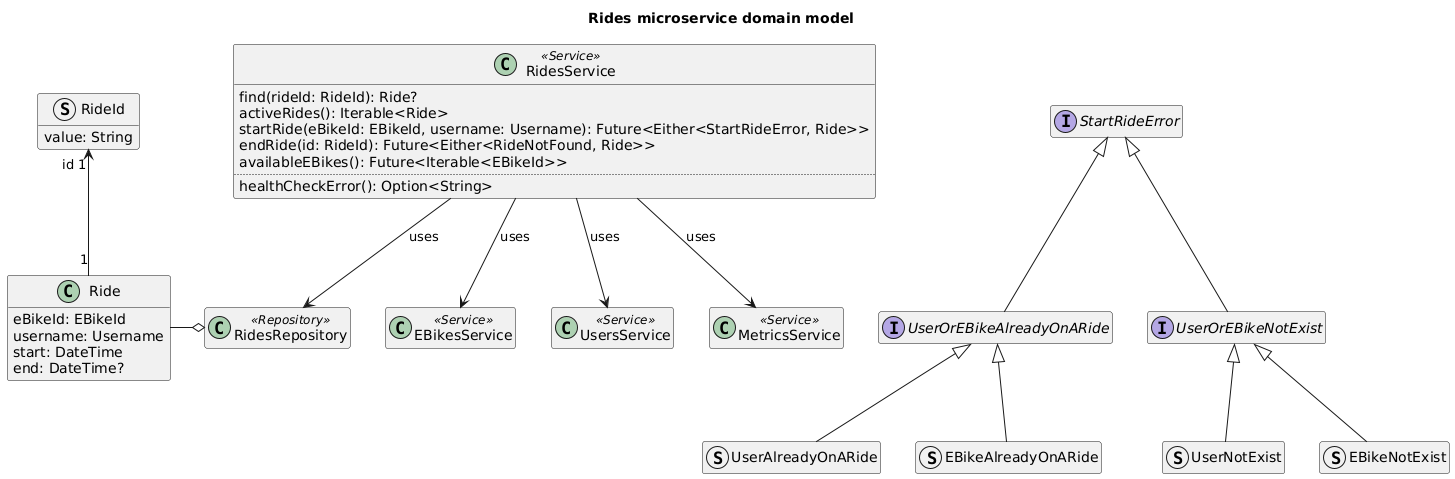

The diagram above was rendered by PlantUML. Its source (embedded in the PNG):
@startuml rides-microservice-domain-model

title Rides microservice domain model

class Ride {
    eBikeId: EBikeId
    username: Username
    start: DateTime
    end: DateTime?
}
struct RideId {
    value: String
}
Ride "1" -u-> "id 1" RideId

class RidesRepository <<Repository>>
RidesRepository o-l- Ride

class RidesService <<Service>> {
    find(rideId: RideId): Ride?
    activeRides(): Iterable<Ride>
    startRide(eBikeId: EBikeId, username: Username): Future<Either<StartRideError, Ride>>
    endRide(id: RideId): Future<Either<RideNotFound, Ride>>
    availableEBikes(): Future<Iterable<EBikeId>>
    ..
    healthCheckError(): Option<String>
}

RidesService --> RidesRepository : "uses"

class EBikesService <<Service>>
RidesService --> EBikesService : "uses"

class UsersService <<Service>>
RidesService --> UsersService : "uses"

class MetricsService <<Service>>
RidesService --> MetricsService : "uses"

interface StartRideError

interface UserOrEBikeAlreadyOnARide extends StartRideError
struct UserAlreadyOnARide extends UserOrEBikeAlreadyOnARide
struct EBikeAlreadyOnARide extends UserOrEBikeAlreadyOnARide

interface UserOrEBikeNotExist extends StartRideError
struct UserNotExist extends UserOrEBikeNotExist
struct EBikeNotExist extends UserOrEBikeNotExist

hide empty members

@enduml